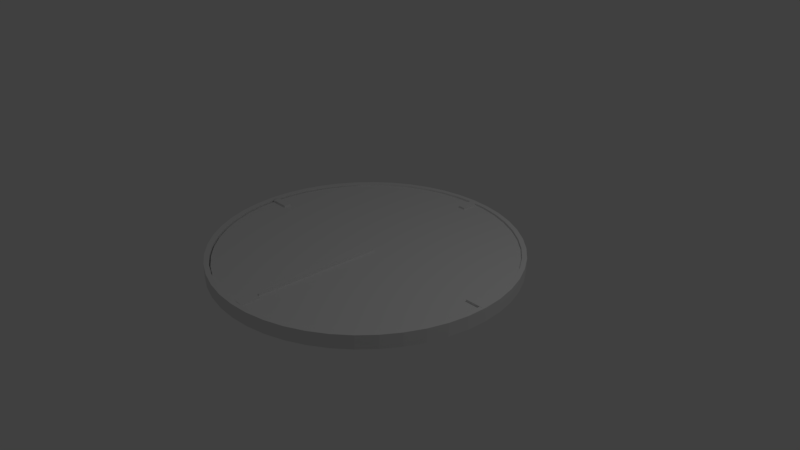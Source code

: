 # Source: Clock.blend  (saved by Blender 2.79.0; exported with 4.5.12 LTS)
import bpy
from mathutils import Matrix  # noqa: F401  (used for matrix-valued properties, if any)

bpy.ops.wm.read_factory_settings(use_empty=True)
scene = bpy.context.scene
scene.name = 'Scene'

# ---- collections
col_collection_1 = bpy.data.collections.new('Collection 1'); scene.collection.children.link(col_collection_1)

# ---- world
world_world = bpy.data.worlds.new('World'); scene.world = world_world
world_world.color = (0.05088, 0.05088, 0.05088)
world_world.use_sun_shadow = False
world_world.sun_shadow_jitter_overblur = 0.0
world_world.cycles.sampling_method = 'MANUAL'

# ---- cameras
cam_camera = bpy.data.cameras.new('Camera')
cam_camera.clip_end = 100.0
cam_camera.lens = 35.0
cam_camera.sensor_width = 32.0
cam_camera.sensor_height = 18.0
cam_camera.ortho_scale = 7.314
cam_camera.dof.focus_distance = 0.0
cam_camera.dof.aperture_fstop = 128.0

# ---- lights
light_lamp = bpy.data.lights.new('Lamp', 'POINT')
light_lamp.transmission_factor = 0.0
light_lamp.cutoff_distance = 30.0
light_lamp.energy = 100.0
light_lamp.shadow_buffer_clip_start = 1.001
light_lamp.shadow_soft_size = 0.1
light_lamp.shadow_maximum_resolution = 0.006
light_lamp.use_absolute_resolution = True

# ---- meshes
me_plane_001 = bpy.data.meshes.new('Plane.001')
me_plane_001.from_pydata([(0.1974, -0.001779, -0.1158), (-0.1974, -0.001779, -0.1158), (3.672e-07, -4.2, -0.1158), (0.1974, -0.001779, 0.1158), (-0.1974, -0.001779, 0.1158), (3.672e-07, -4.2, 0.1158)], [], [(0, 2, 1), (3, 4, 5), (1, 2, 5, 4), (0, 1, 4, 3), (2, 0, 3, 5)])
me_plane_001.use_remesh_preserve_volume = False
me_plane_001.use_remesh_preserve_attributes = False
me_plane_001.use_mirror_vertex_groups = False
me_plane_001.update()
me_circle_002 = bpy.data.meshes.new('Circle.002')
me_circle_002.from_pydata([(-0.03771, 1.984, -0.08314), (-0.2988, 1.967, -0.08314), (-0.5553, 1.916, -0.08314), (-0.8031, 1.832, -0.08314), (-1.038, 1.716, -0.08314), (-1.255, 1.571, -0.08314), (-1.452, 1.399, -0.08314), (-1.624, 1.202, -0.08314), (-1.77, 0.9844, -0.08314), (-1.885, 0.7497, -0.08314), (-1.97, 0.502, -0.08314), (-2.021, 0.2454, -0.08314), (-2.038, -0.01562, -0.08314), (-2.021, -0.2767, -0.08314), (-1.97, -0.5333, -0.08314), (-1.885, -0.781, -0.08314), (-1.77, -1.016, -0.08314), (-1.624, -1.233, -0.08314), (-1.452, -1.43, -0.08314), (-1.255, -1.602, -0.08314), (-1.038, -1.748, -0.08314), (-0.8031, -1.863, -0.08314), (-0.5553, -1.947, -0.08314), (-0.2988, -1.999, -0.08314), (-0.03771, -2.016, -0.08314), (0.2233, -1.999, -0.08314), (0.4799, -1.947, -0.08314), (0.7277, -1.863, -0.08314), (0.9623, -1.748, -0.08314), (1.18, -1.602, -0.08314), (1.377, -1.43, -0.08314), (1.549, -1.233, -0.08314), (1.694, -1.016, -0.08314), (1.81, -0.781, -0.08314), (1.894, -0.5333, -0.08314), (1.945, -0.2767, -0.08314), (1.962, -0.01562, -0.08314), (1.945, 0.2454, -0.08314), (1.894, 0.502, -0.08314), (1.81, 0.7497, -0.08314), (1.694, 0.9844, -0.08314), (1.549, 1.202, -0.08314), (1.377, 1.399, -0.08314), (1.18, 1.571, -0.08314), (0.9623, 1.716, -0.08314), (0.7277, 1.832, -0.08314), (0.4799, 1.916, -0.08314), (0.2233, 1.967, -0.08314), (1.81, 0.7497, -0.08314), (-0.03896, 2.05, -0.08314), (-0.3086, 2.032, -0.08314), (-0.5737, 1.98, -0.08314), (-0.8296, 1.893, -0.08314), (-1.072, 1.773, -0.08314), (-1.297, 1.623, -0.08314), (-1.5, 1.445, -0.08314), (-1.678, 1.242, -0.08314), (-1.828, 1.017, -0.08314), (-1.948, 0.7745, -0.08314), (-2.035, 0.5186, -0.08314), (-2.087, 0.2535, -0.08314), (-2.105, -0.01614, -0.08314), (-2.087, -0.2858, -0.08314), (-2.035, -0.5509, -0.08314), (-1.948, -0.8068, -0.08314), (-1.828, -1.049, -0.08314), (-1.678, -1.274, -0.08314), (-1.5, -1.477, -0.08314), (-1.297, -1.655, -0.08314), (-1.072, -1.805, -0.08314), (-0.8296, -1.925, -0.08314), (-0.5737, -2.012, -0.08314), (-0.3086, -2.065, -0.08314), (-0.03896, -2.082, -0.08314), (0.2307, -2.065, -0.08314), (0.4958, -2.012, -0.08314), (0.7517, -1.925, -0.08314), (0.9941, -1.805, -0.08314), (1.219, -1.655, -0.08314), (1.422, -1.477, -0.08314), (1.6, -1.274, -0.08314), (1.75, -1.049, -0.08314), (1.87, -0.8068, -0.08314), (1.957, -0.5509, -0.08314), (2.01, -0.2858, -0.08314), (2.027, -0.01614, -0.08314), (2.01, 0.2536, -0.08314), (1.957, 0.5186, -0.08314), (1.87, 0.7745, -0.08314), (1.75, 1.017, -0.08314), (1.6, 1.242, -0.08314), (1.422, 1.445, -0.08314), (1.219, 1.623, -0.08314), (0.9941, 1.773, -0.08314), (0.7517, 1.893, -0.08314), (0.4958, 1.98, -0.08314), (0.2307, 2.032, -0.08314), (1.87, 0.7745, -0.08314), (-0.03771, 1.984, 0.102), (-0.2988, 1.967, 0.102), (-0.5553, 1.916, 0.102), (-0.8031, 1.832, 0.102), (-1.038, 1.716, 0.102), (-1.255, 1.571, 0.102), (-1.452, 1.399, 0.102), (-1.624, 1.202, 0.102), (-1.77, 0.9844, 0.102), (-1.885, 0.7497, 0.102), (-1.97, 0.502, 0.102), (-2.021, 0.2454, 0.102), (-2.038, -0.01562, 0.102), (-2.021, -0.2767, 0.102), (-1.97, -0.5333, 0.102), (-1.885, -0.781, 0.102), (-1.77, -1.016, 0.102), (-1.624, -1.233, 0.102), (-1.452, -1.43, 0.102), (-1.255, -1.602, 0.102), (-1.038, -1.748, 0.102), (-0.8031, -1.863, 0.102), (-0.5553, -1.947, 0.102), (-0.2988, -1.999, 0.102), (-0.03771, -2.016, 0.102), (0.2233, -1.999, 0.102), (0.4799, -1.947, 0.102), (0.7277, -1.863, 0.102), (0.9623, -1.748, 0.102), (1.18, -1.602, 0.102), (1.377, -1.43, 0.102), (1.549, -1.233, 0.102), (1.694, -1.016, 0.102), (1.81, -0.781, 0.102), (1.894, -0.5333, 0.102), (1.945, -0.2767, 0.102), (1.962, -0.01562, 0.102), (1.945, 0.2454, 0.102), (1.894, 0.502, 0.102), (1.81, 0.7497, 0.102), (1.694, 0.9844, 0.102), (1.549, 1.202, 0.102), (1.377, 1.399, 0.102), (1.18, 1.571, 0.102), (0.9623, 1.716, 0.102), (0.7277, 1.832, 0.102), (0.4799, 1.916, 0.102), (0.2233, 1.967, 0.102), (1.81, 0.7497, 0.102), (-0.03896, 2.05, 0.102), (-0.3086, 2.032, 0.102), (-0.5737, 1.98, 0.102), (-0.8296, 1.893, 0.102), (-1.072, 1.773, 0.102), (-1.297, 1.623, 0.102), (-1.5, 1.445, 0.102), (-1.678, 1.242, 0.102), (-1.828, 1.017, 0.102), (-1.948, 0.7745, 0.102), (-2.035, 0.5186, 0.102), (-2.087, 0.2535, 0.102), (-2.105, -0.01614, 0.102), (-2.087, -0.2858, 0.102), (-2.035, -0.5509, 0.102), (-1.948, -0.8068, 0.102), (-1.828, -1.049, 0.102), (-1.678, -1.274, 0.102), (-1.5, -1.477, 0.102), (-1.297, -1.655, 0.102), (-1.072, -1.805, 0.102), (-0.8296, -1.925, 0.102), (-0.5737, -2.012, 0.102), (-0.3086, -2.065, 0.102), (-0.03896, -2.082, 0.102), (0.2307, -2.065, 0.102), (0.4958, -2.012, 0.102), (0.7517, -1.925, 0.102), (0.9941, -1.805, 0.102), (1.219, -1.655, 0.102), (1.422, -1.477, 0.102), (1.6, -1.274, 0.102), (1.75, -1.049, 0.102), (1.87, -0.8068, 0.102), (1.957, -0.5509, 0.102), (2.01, -0.2858, 0.102), (2.027, -0.01614, 0.102), (2.01, 0.2536, 0.102), (1.957, 0.5186, 0.102), (1.87, 0.7745, 0.102), (1.75, 1.017, 0.102), (1.6, 1.242, 0.102), (1.422, 1.445, 0.102), (1.219, 1.623, 0.102), (0.9941, 1.773, 0.102), (0.7517, 1.893, 0.102), (0.4958, 1.98, 0.102), (0.2307, 2.032, 0.102), (1.87, 0.7745, 0.102)], [], [(42, 91, 90, 41), (2, 51, 50, 1), (29, 78, 77, 28), (16, 65, 64, 15), (43, 92, 91, 42), (3, 52, 51, 2), (30, 79, 78, 29), (17, 66, 65, 16), (44, 93, 92, 43), (4, 53, 52, 3), (31, 80, 79, 30), (18, 67, 66, 17), (45, 94, 93, 44), (5, 54, 53, 4), (32, 81, 80, 31), (19, 68, 67, 18), (46, 95, 94, 45), (6, 55, 54, 5), (33, 82, 81, 32), (20, 69, 68, 19), (47, 96, 95, 46), (7, 56, 55, 6), (34, 83, 82, 33), (21, 70, 69, 20), (0, 49, 96, 47), (8, 57, 56, 7), (35, 84, 83, 34), (22, 71, 70, 21), (39, 88, 97, 48), (9, 58, 57, 8), (36, 85, 84, 35), (23, 72, 71, 22), (10, 59, 58, 9), (37, 86, 85, 36), (24, 73, 72, 23), (11, 60, 59, 10), (38, 87, 86, 37), (25, 74, 73, 24), (12, 61, 60, 11), (39, 88, 87, 38), (26, 75, 74, 25), (13, 62, 61, 12), (40, 89, 88, 39), (27, 76, 75, 26), (14, 63, 62, 13), (41, 90, 89, 40), (1, 50, 49, 0), (28, 77, 76, 27), (15, 64, 63, 14), (140, 139, 188, 189), (100, 99, 148, 149), (127, 126, 175, 176), (114, 113, 162, 163), (141, 140, 189, 190), (101, 100, 149, 150), (128, 127, 176, 177), (115, 114, 163, 164), (142, 141, 190, 191), (102, 101, 150, 151), (129, 128, 177, 178), (116, 115, 164, 165), (143, 142, 191, 192), (103, 102, 151, 152), (130, 129, 178, 179), (117, 116, 165, 166), (144, 143, 192, 193), (104, 103, 152, 153), (131, 130, 179, 180), (118, 117, 166, 167), (145, 144, 193, 194), (105, 104, 153, 154), (132, 131, 180, 181), (119, 118, 167, 168), (98, 145, 194, 147), (106, 105, 154, 155), (133, 132, 181, 182), (120, 119, 168, 169), (137, 146, 195, 186), (107, 106, 155, 156), (134, 133, 182, 183), (121, 120, 169, 170), (108, 107, 156, 157), (135, 134, 183, 184), (122, 121, 170, 171), (109, 108, 157, 158), (136, 135, 184, 185), (123, 122, 171, 172), (110, 109, 158, 159), (137, 136, 185, 186), (124, 123, 172, 173), (111, 110, 159, 160), (138, 137, 186, 187), (125, 124, 173, 174), (112, 111, 160, 161), (139, 138, 187, 188), (99, 98, 147, 148), (126, 125, 174, 175), (113, 112, 161, 162), (90, 91, 189, 188), (40, 39, 137, 138), (91, 92, 190, 189), (41, 40, 138, 139), (92, 93, 191, 190), (42, 41, 139, 140), (93, 94, 192, 191), (43, 42, 140, 141), (94, 95, 193, 192), (44, 43, 141, 142), (95, 96, 194, 193), (45, 44, 142, 143), (96, 49, 147, 194), (46, 45, 143, 144), (97, 88, 186, 195), (47, 46, 144, 145), (0, 47, 145, 98), (39, 48, 146, 137), (49, 50, 148, 147), (50, 51, 149, 148), (51, 52, 150, 149), (1, 0, 98, 99), (52, 53, 151, 150), (2, 1, 99, 100), (53, 54, 152, 151), (3, 2, 100, 101), (54, 55, 153, 152), (4, 3, 101, 102), (55, 56, 154, 153), (5, 4, 102, 103), (56, 57, 155, 154), (6, 5, 103, 104), (57, 58, 156, 155), (7, 6, 104, 105), (58, 59, 157, 156), (8, 7, 105, 106), (59, 60, 158, 157), (9, 8, 106, 107), (60, 61, 159, 158), (10, 9, 107, 108), (61, 62, 160, 159), (11, 10, 108, 109), (62, 63, 161, 160), (12, 11, 109, 110), (63, 64, 162, 161), (13, 12, 110, 111), (64, 65, 163, 162), (14, 13, 111, 112), (65, 66, 164, 163), (15, 14, 112, 113), (66, 67, 165, 164), (16, 15, 113, 114), (67, 68, 166, 165), (17, 16, 114, 115), (68, 69, 167, 166), (18, 17, 115, 116), (69, 70, 168, 167), (19, 18, 116, 117), (70, 71, 169, 168), (20, 19, 117, 118), (71, 72, 170, 169), (21, 20, 118, 119), (72, 73, 171, 170), (22, 21, 119, 120), (73, 74, 172, 171), (23, 22, 120, 121), (74, 75, 173, 172), (24, 23, 121, 122), (75, 76, 174, 173), (25, 24, 122, 123), (76, 77, 175, 174), (26, 25, 123, 124), (77, 78, 176, 175), (27, 26, 124, 125), (78, 79, 177, 176), (28, 27, 125, 126), (48, 97, 195, 146), (79, 80, 178, 177), (29, 28, 126, 127), (80, 81, 179, 178), (30, 29, 127, 128), (81, 82, 180, 179), (31, 30, 128, 129), (82, 83, 181, 180), (32, 31, 129, 130), (83, 84, 182, 181), (33, 32, 130, 131), (84, 85, 183, 182), (34, 33, 131, 132), (85, 86, 184, 183), (35, 34, 132, 133), (86, 87, 185, 184), (36, 35, 133, 134), (87, 88, 186, 185), (37, 36, 134, 135), (88, 89, 187, 186), (38, 37, 135, 136), (89, 90, 188, 187), (39, 38, 136, 137)])
me_circle_002.use_remesh_preserve_volume = False
me_circle_002.use_remesh_preserve_attributes = False
me_circle_002.use_mirror_vertex_groups = False
me_circle_002.update()
me_cube_001 = bpy.data.meshes.new('Cube.001')
me_cube_001.from_pydata([(-0.04876, 1.734, 0.372), (-0.04876, 1.734, 0.4695), (-0.04876, 1.995, 0.372), (-0.04876, 1.995, 0.4695), (0.04876, 1.734, 0.372), (0.04876, 1.734, 0.4695), (0.04876, 1.995, 0.372), (0.04876, 1.995, 0.4695), (1.734, 0.04876, 0.372), (1.734, 0.04876, 0.4695), (1.995, 0.04876, 0.372), (1.995, 0.04876, 0.4695), (1.734, -0.04876, 0.372), (1.734, -0.04876, 0.4695), (1.995, -0.04876, 0.372), (1.995, -0.04876, 0.4695), (0.04876, -1.734, 0.372), (0.04876, -1.734, 0.4695), (0.04876, -1.995, 0.372), (0.04876, -1.995, 0.4695), (-0.04876, -1.734, 0.372), (-0.04876, -1.734, 0.4695), (-0.04876, -1.995, 0.372), (-0.04876, -1.995, 0.4695), (-1.734, -0.04876, 0.372), (-1.734, -0.04876, 0.4695), (-1.995, -0.04876, 0.372), (-1.995, -0.04876, 0.4695), (-1.734, 0.04876, 0.372), (-1.734, 0.04876, 0.4695), (-1.995, 0.04876, 0.372), (-1.995, 0.04876, 0.4695)], [], [(0, 1, 3, 2), (2, 3, 7, 6), (6, 7, 5, 4), (4, 5, 1, 0), (2, 6, 4, 0), (7, 3, 1, 5), (8, 9, 11, 10), (10, 11, 15, 14), (14, 15, 13, 12), (12, 13, 9, 8), (10, 14, 12, 8), (15, 11, 9, 13), (16, 17, 19, 18), (18, 19, 23, 22), (22, 23, 21, 20), (20, 21, 17, 16), (18, 22, 20, 16), (23, 19, 17, 21), (24, 25, 27, 26), (26, 27, 31, 30), (30, 31, 29, 28), (28, 29, 25, 24), (26, 30, 28, 24), (31, 27, 25, 29)])
me_cube_001.use_remesh_preserve_volume = False
me_cube_001.use_remesh_preserve_attributes = False
me_cube_001.use_mirror_vertex_groups = False
me_cube_001.update()
me_cylinder = bpy.data.meshes.new('Cylinder')
me_cylinder.from_pydata([(2.239e-08, 2.0, -0.075), (2.239e-08, 2.0, 0.075), (0.2611, 1.983, -0.075), (0.2611, 1.983, 0.075), (0.5176, 1.932, -0.075), (0.5176, 1.932, 0.075), (0.7654, 1.848, -0.075), (0.7654, 1.848, 0.075), (1.0, 1.732, -0.075), (1.0, 1.732, 0.075), (1.218, 1.587, -0.075), (1.218, 1.587, 0.075), (1.414, 1.414, -0.075), (1.414, 1.414, 0.075), (1.587, 1.218, -0.075), (1.587, 1.218, 0.075), (1.732, 1.0, -0.075), (1.732, 1.0, 0.075), (1.848, 0.7654, -0.075), (1.848, 0.7654, 0.075), (1.932, 0.5176, -0.075), (1.932, 0.5176, 0.075), (1.983, 0.2611, -0.075), (1.983, 0.2611, 0.075), (2.0, 3.579e-07, -0.075), (2.0, 3.579e-07, 0.075), (1.983, -0.2611, -0.075), (1.983, -0.2611, 0.075), (1.932, -0.5176, -0.075), (1.932, -0.5176, 0.075), (1.848, -0.7654, -0.075), (1.848, -0.7654, 0.075), (1.732, -1.0, -0.075), (1.732, -1.0, 0.075), (1.587, -1.218, -0.075), (1.587, -1.218, 0.075), (1.414, -1.414, -0.075), (1.414, -1.414, 0.075), (1.218, -1.587, -0.075), (1.218, -1.587, 0.075), (1.0, -1.732, -0.075), (1.0, -1.732, 0.075), (0.7654, -1.848, -0.075), (0.7654, -1.848, 0.075), (0.5176, -1.932, -0.075), (0.5176, -1.932, 0.075), (0.2611, -1.983, -0.075), (0.2611, -1.983, 0.075), (8.012e-07, -2.0, -0.075), (8.012e-07, -2.0, 0.075), (-0.2611, -1.983, -0.075), (-0.2611, -1.983, 0.075), (-0.5176, -1.932, -0.075), (-0.5176, -1.932, 0.075), (-0.7654, -1.848, -0.075), (-0.7654, -1.848, 0.075), (-1.0, -1.732, -0.075), (-1.0, -1.732, 0.075), (-1.218, -1.587, -0.075), (-1.218, -1.587, 0.075), (-1.414, -1.414, -0.075), (-1.414, -1.414, 0.075), (-1.587, -1.218, -0.075), (-1.587, -1.218, 0.075), (-1.732, -1.0, -0.075), (-1.732, -1.0, 0.075), (-1.848, -0.7654, -0.075), (-1.848, -0.7654, 0.075), (-1.932, -0.5176, -0.075), (-1.932, -0.5176, 0.075), (-1.983, -0.2611, -0.075), (-1.983, -0.2611, 0.075), (-2.0, 9.46e-07, -0.075), (-2.0, 9.46e-07, 0.075), (-1.983, 0.2611, -0.075), (-1.983, 0.2611, 0.075), (-1.932, 0.5176, -0.075), (-1.932, 0.5176, 0.075), (-1.848, 0.7654, -0.075), (-1.848, 0.7654, 0.075), (-1.732, 1.0, -0.075), (-1.732, 1.0, 0.075), (-1.587, 1.218, -0.075), (-1.587, 1.218, 0.075), (-1.414, 1.414, -0.075), (-1.414, 1.414, 0.075), (-1.218, 1.587, -0.075), (-1.218, 1.587, 0.075), (-1.0, 1.732, -0.075), (-1.0, 1.732, 0.075), (-0.7654, 1.848, -0.075), (-0.7654, 1.848, 0.075), (-0.5176, 1.932, -0.075), (-0.5176, 1.932, 0.075), (-0.261, 1.983, -0.075), (-0.261, 1.983, 0.075)], [], [(0, 1, 3, 2), (2, 3, 5, 4), (4, 5, 7, 6), (6, 7, 9, 8), (8, 9, 11, 10), (10, 11, 13, 12), (12, 13, 15, 14), (14, 15, 17, 16), (16, 17, 19, 18), (18, 19, 21, 20), (20, 21, 23, 22), (22, 23, 25, 24), (24, 25, 27, 26), (26, 27, 29, 28), (28, 29, 31, 30), (30, 31, 33, 32), (32, 33, 35, 34), (34, 35, 37, 36), (36, 37, 39, 38), (38, 39, 41, 40), (40, 41, 43, 42), (42, 43, 45, 44), (44, 45, 47, 46), (46, 47, 49, 48), (48, 49, 51, 50), (50, 51, 53, 52), (52, 53, 55, 54), (54, 55, 57, 56), (56, 57, 59, 58), (58, 59, 61, 60), (60, 61, 63, 62), (62, 63, 65, 64), (64, 65, 67, 66), (66, 67, 69, 68), (68, 69, 71, 70), (70, 71, 73, 72), (72, 73, 75, 74), (74, 75, 77, 76), (76, 77, 79, 78), (78, 79, 81, 80), (80, 81, 83, 82), (82, 83, 85, 84), (84, 85, 87, 86), (86, 87, 89, 88), (88, 89, 91, 90), (90, 91, 93, 92), (3, 1, 95, 93, 91, 89, 87, 85, 83, 81, 79, 77, 75, 73, 71, 69, 67, 65, 63, 61, 59, 57, 55, 53, 51, 49, 47, 45, 43, 41, 39, 37, 35, 33, 31, 29, 27, 25, 23, 21, 19, 17, 15, 13, 11, 9, 7, 5), (92, 93, 95, 94), (94, 95, 1, 0), (0, 2, 4, 6, 8, 10, 12, 14, 16, 18, 20, 22, 24, 26, 28, 30, 32, 34, 36, 38, 40, 42, 44, 46, 48, 50, 52, 54, 56, 58, 60, 62, 64, 66, 68, 70, 72, 74, 76, 78, 80, 82, 84, 86, 88, 90, 92, 94)])
me_cylinder.use_remesh_preserve_volume = False
me_cylinder.use_remesh_preserve_attributes = False
me_cylinder.use_mirror_vertex_groups = False
me_cylinder.update()

# ---- objects
ob_plane = bpy.data.objects.new('Plane', me_plane_001)
ob_circle = bpy.data.objects.new('Circle', me_circle_002)
ob_empty = bpy.data.objects.new('Empty', None)
ob_cube = bpy.data.objects.new('Cube', me_cube_001)
ob_cylinder = bpy.data.objects.new('Cylinder', me_cylinder)
ob_lamp = bpy.data.objects.new('Lamp', light_lamp)
ob_camera = bpy.data.objects.new('Camera', cam_camera)

# ---- transforms, parenting, visibility, modifiers, constraints
ob_plane.location = (0.0, 0.0, 0.08191)
ob_plane.scale = (0.4067, 0.4067, 0.4067)
ob_plane.lineart.crease_threshold = 0.0
ob_circle.location = (0.0, 0.0, 0.0)
ob_circle.scale = (0.9914, 0.9914, 0.9914)
ob_circle.lineart.crease_threshold = 0.0
ob_empty.location = (0.0, 0.0, 0.0)
ob_empty.empty_image_offset = (0.0, 0.0)
ob_empty.lineart.crease_threshold = 0.0
ob_cube.location = (0.0, -1.192e-07, -0.3661)
ob_cube.rotation_euler = (0.0, 0.0, 1.571)
ob_cube.lineart.crease_threshold = 0.0
ob_cylinder.location = (0.0, 0.0, 0.0)
ob_cylinder.lineart.crease_threshold = 0.0
ob_lamp.location = (4.076, 1.005, 5.904)
ob_lamp.rotation_euler = (0.6503, 0.05522, 1.866)
ob_lamp.lock_rotations_4d = False
ob_lamp.empty_display_type = 'ARROWS'
ob_lamp.color = (0.0, 0.0, 0.0, 0.0)
ob_lamp.lineart.crease_threshold = 0.0
ob_camera.location = (7.481, -6.508, 5.344)
ob_camera.rotation_euler = (1.109, 0.0, 0.8149)
ob_camera.lock_rotations_4d = False
ob_camera.empty_display_type = 'ARROWS'
ob_camera.color = (0.0, 0.0, 0.0, 0.0)
ob_camera.display_type = 'WIRE'
ob_camera.lineart.crease_threshold = 0.0

# ---- collection membership
col_collection_1.objects.link(ob_plane)
col_collection_1.objects.link(ob_circle)
col_collection_1.objects.link(ob_empty)
col_collection_1.objects.link(ob_cube)
col_collection_1.objects.link(ob_cylinder)
col_collection_1.objects.link(ob_lamp)
col_collection_1.objects.link(ob_camera)

# ---- scene / render settings (as saved in the file)
scene.camera = ob_camera
scene.frame_start = 1; scene.frame_end = 250; scene.frame_set(1)
scene.render.engine = 'BLENDER_EEVEE_NEXT'
scene.render.resolution_percentage = 50
scene.render.dither_intensity = 0.0
scene.cycles.use_denoising = False
scene.cycles.samples = 128
scene.cycles.sampling_pattern = 'TABULATED_SOBOL'
scene.cycles.use_adaptive_sampling = False
scene.cycles.use_light_tree = False
scene.cycles.blur_glossy = 0.0
scene.cycles.sample_clamp_indirect = 0.0
scene.view_settings.view_transform = 'Standard'
bpy.context.view_layer.update()
